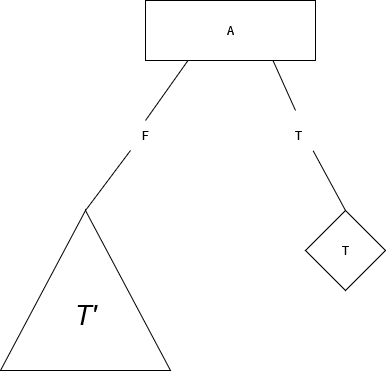

The diagram above was exported from draw.io. Its source (the exported page's mxGraphModel, read from the mxfile embedded in the PNG):
<mxGraphModel dx="995" dy="606" grid="1" gridSize="10" guides="1" tooltips="1" connect="1" arrows="1" fold="1" page="1" pageScale="1" pageWidth="850" pageHeight="1100" math="0" shadow="0">
  <root>
    <mxCell id="0" />
    <mxCell id="1" parent="0" />
    <mxCell id="Ji-d8z0byK50eLBnPrsR-1" value="A" style="rounded=0;whiteSpace=wrap;html=1;" parent="1" vertex="1">
      <mxGeometry x="330" y="110" width="170" height="60" as="geometry" />
    </mxCell>
    <mxCell id="Ji-d8z0byK50eLBnPrsR-3" value="" style="endArrow=none;html=1;rounded=0;entryX=0.25;entryY=1;entryDx=0;entryDy=0;exitX=0.5;exitY=0;exitDx=0;exitDy=0;startArrow=none;" parent="1" source="Ji-d8z0byK50eLBnPrsR-6" target="Ji-d8z0byK50eLBnPrsR-1" edge="1">
      <mxGeometry width="50" height="50" relative="1" as="geometry">
        <mxPoint x="290" y="330" as="sourcePoint" />
        <mxPoint x="450" y="290" as="targetPoint" />
        <Array as="points" />
      </mxGeometry>
    </mxCell>
    <mxCell id="Ji-d8z0byK50eLBnPrsR-4" value="" style="endArrow=none;html=1;rounded=0;entryX=0.75;entryY=1;entryDx=0;entryDy=0;startArrow=none;" parent="1" target="Ji-d8z0byK50eLBnPrsR-1" edge="1">
      <mxGeometry width="50" height="50" relative="1" as="geometry">
        <mxPoint x="480" y="220" as="sourcePoint" />
        <mxPoint x="450" y="290" as="targetPoint" />
        <Array as="points" />
      </mxGeometry>
    </mxCell>
    <mxCell id="Ji-d8z0byK50eLBnPrsR-6" value="F" style="text;html=1;strokeColor=none;fillColor=none;align=center;verticalAlign=middle;whiteSpace=wrap;rounded=0;" parent="1" vertex="1">
      <mxGeometry x="300" y="230" width="60" height="30" as="geometry" />
    </mxCell>
    <mxCell id="Ji-d8z0byK50eLBnPrsR-7" value="" style="endArrow=none;html=1;rounded=0;entryX=0.25;entryY=1;entryDx=0;entryDy=0;" parent="1" target="Ji-d8z0byK50eLBnPrsR-6" edge="1">
      <mxGeometry width="50" height="50" relative="1" as="geometry">
        <mxPoint x="270" y="320" as="sourcePoint" />
        <mxPoint x="372.5" y="170" as="targetPoint" />
        <Array as="points" />
      </mxGeometry>
    </mxCell>
    <mxCell id="Ji-d8z0byK50eLBnPrsR-8" value="T" style="text;html=1;strokeColor=none;fillColor=none;align=center;verticalAlign=middle;whiteSpace=wrap;rounded=0;" parent="1" vertex="1">
      <mxGeometry x="452.5" y="230" width="60" height="30" as="geometry" />
    </mxCell>
    <mxCell id="Ji-d8z0byK50eLBnPrsR-10" value="" style="endArrow=none;html=1;rounded=0;entryX=0.75;entryY=1;entryDx=0;entryDy=0;" parent="1" target="Ji-d8z0byK50eLBnPrsR-8" edge="1">
      <mxGeometry width="50" height="50" relative="1" as="geometry">
        <mxPoint x="530" y="320" as="sourcePoint" />
        <mxPoint x="450" y="290" as="targetPoint" />
      </mxGeometry>
    </mxCell>
    <mxCell id="-e2ezh5PPhHW0MBD49yG-1" value="T" style="rhombus;whiteSpace=wrap;html=1;" vertex="1" parent="1">
      <mxGeometry x="490" y="320" width="80" height="80" as="geometry" />
    </mxCell>
    <mxCell id="-e2ezh5PPhHW0MBD49yG-4" value="" style="triangle;whiteSpace=wrap;html=1;rotation=-90;" vertex="1" parent="1">
      <mxGeometry x="190" y="315" width="160" height="170" as="geometry" />
    </mxCell>
    <mxCell id="-e2ezh5PPhHW0MBD49yG-5" value="&lt;i&gt;T'&lt;/i&gt;" style="text;html=1;strokeColor=none;fillColor=none;align=center;verticalAlign=middle;whiteSpace=wrap;rounded=0;fontSize=27;" vertex="1" parent="1">
      <mxGeometry x="240" y="410" width="60" height="30" as="geometry" />
    </mxCell>
  </root>
</mxGraphModel>